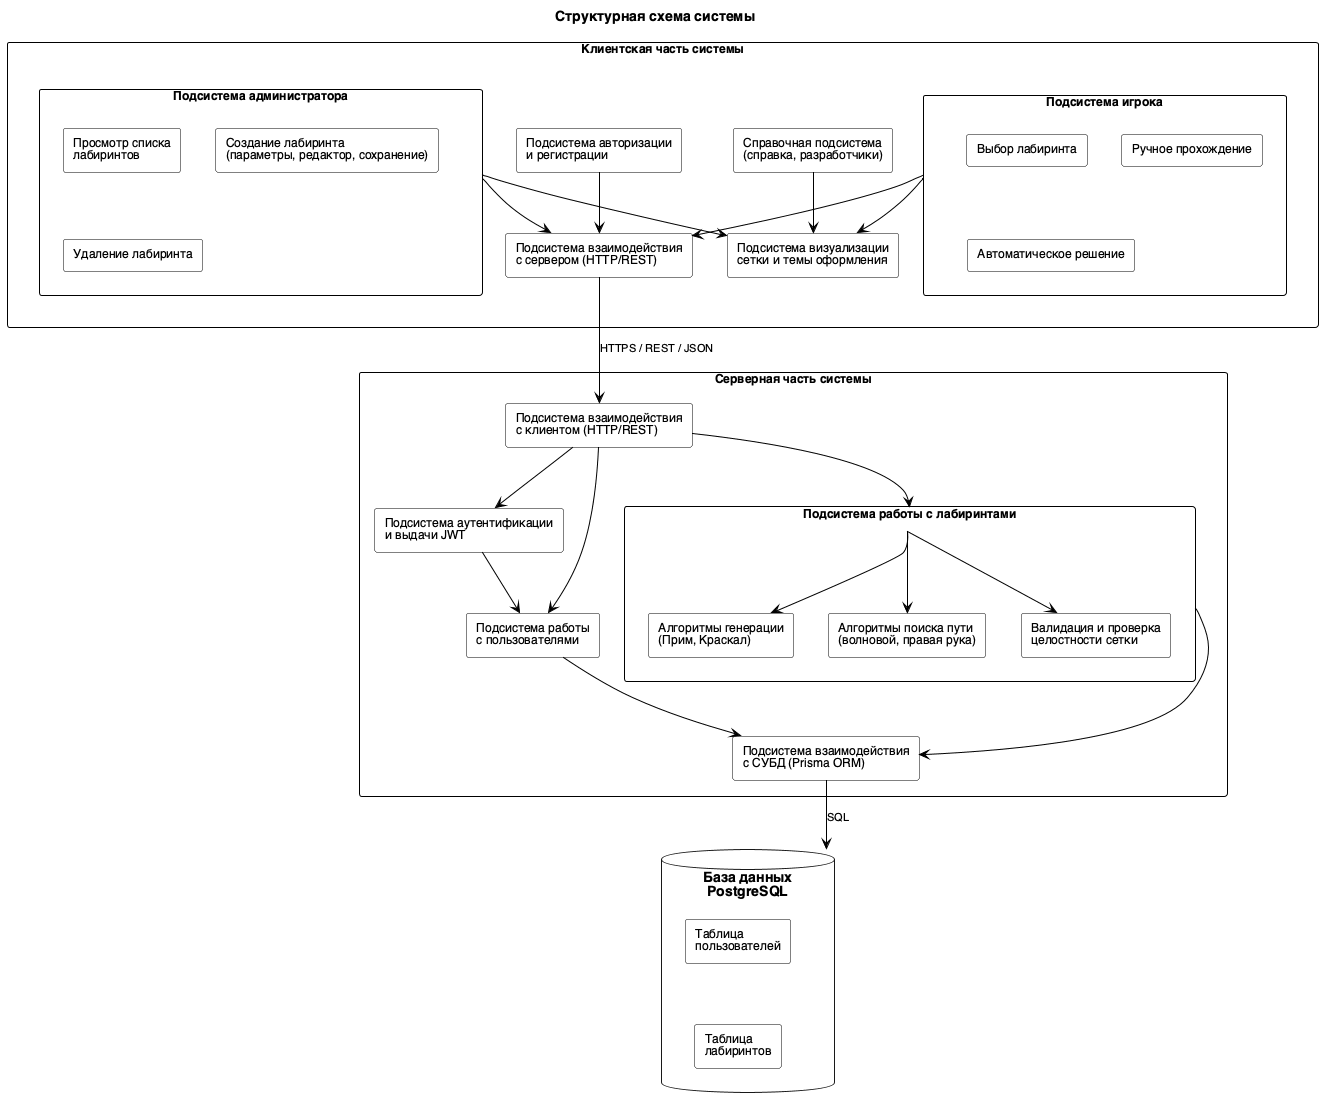

The diagram above was rendered by PlantUML. Its source (embedded in the PNG):
@startuml
title Структурная схема системы

skinparam backgroundColor #FFFFFF
skinparam DefaultFontName Helvetica
skinparam rectangle {
  BackgroundColor #FFFFFF
  BorderColor #000000
  FontSize 12
}
skinparam ArrowColor #000000
skinparam ArrowFontSize 11

rectangle "Клиентская часть системы" as Client {
  rectangle "Подсистема авторизации\nи регистрации" as ClientAuth
  rectangle "Подсистема администратора" as ClientAdmin {
    rectangle "Просмотр списка\nлабиринтов" as AdminList
    rectangle "Создание лабиринта\n(параметры, редактор, сохранение)" as AdminCreate
    rectangle "Удаление лабиринта" as AdminDelete
  }
  rectangle "Подсистема игрока" as ClientPlayer {
    rectangle "Выбор лабиринта" as PlayerSelect
    rectangle "Ручное прохождение" as PlayerManual
    rectangle "Автоматическое решение" as PlayerAuto
  }
  rectangle "Подсистема визуализации\nсетки и темы оформления" as ClientView
  rectangle "Справочная подсистема\n(справка, разработчики)" as ClientHelp
  rectangle "Подсистема взаимодействия\nс сервером (HTTP/REST)" as ClientHttp
}

rectangle "Серверная часть системы" as Server {
  rectangle "Подсистема взаимодействия\nс клиентом (HTTP/REST)" as ServerHttp
  rectangle "Подсистема аутентификации\nи выдачи JWT" as ServerAuth
  rectangle "Подсистема работы\nс пользователями" as ServerUsers
  rectangle "Подсистема работы с лабиринтами" as ServerMazes {
    rectangle "Алгоритмы генерации\n(Прим, Краскал)" as ServerGen
    rectangle "Алгоритмы поиска пути\n(волновой, правая рука)" as ServerSolve
    rectangle "Валидация и проверка\nцелостности сетки" as ServerValidate
  }
  rectangle "Подсистема взаимодействия\nс СУБД (Prisma ORM)" as ServerDb
}

database "База данных\nPostgreSQL" as DB {
  rectangle "Таблица\nпользователей" as TableUsers
  rectangle "Таблица\nлабиринтов" as TableMazes
}

ClientAuth --> ClientHttp
ClientAdmin --> ClientHttp
ClientPlayer --> ClientHttp
ClientHelp --> ClientView
ClientAdmin --> ClientView
ClientPlayer --> ClientView

ClientHttp --> ServerHttp : HTTPS / REST / JSON
ServerHttp --> ServerAuth
ServerHttp --> ServerUsers
ServerHttp --> ServerMazes
ServerAuth --> ServerUsers
ServerMazes --> ServerGen
ServerMazes --> ServerSolve
ServerMazes --> ServerValidate
ServerUsers --> ServerDb
ServerMazes --> ServerDb
ServerDb --> DB : SQL
TableUsers -[hidden]- TableMazes

@enduml